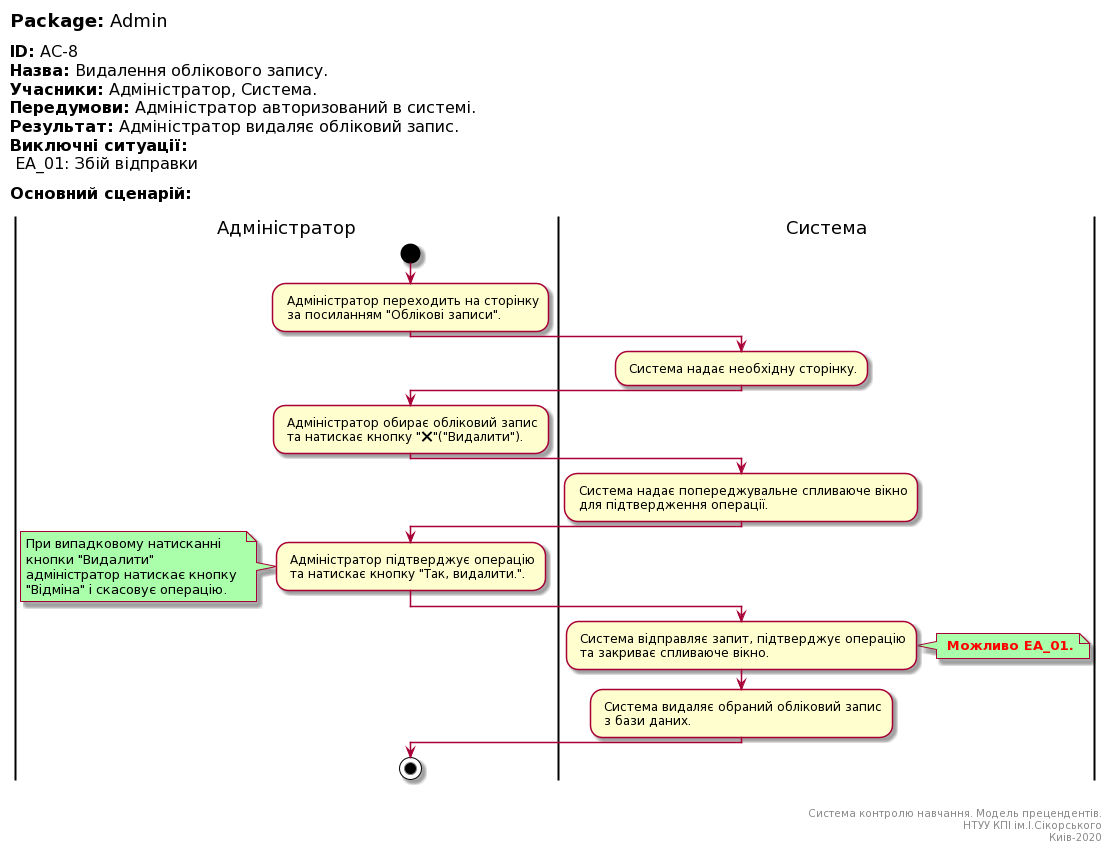

The diagram above was rendered by PlantUML. Its source (embedded in the PNG):
@startuml
left header
<font color=000 size=18><b>Package:</b> Admin

<font color=000 size=16><b>ID:</b> AC-8
<font color=000 size=16><b>Назва:</b> Видалення облікового запису.
<font color=000 size=16><b>Учасники:</b> Адміністратор, Система.
<font color=000 size=16><b>Передумови:</b> Адміністратор авторизований в системі.
<font color=000 size=16><b>Результат:</b> Адміністратор видаляє обліковий запис.
<font color=000 size=16><b>Виключні ситуації:</b>
<font color=000 size=16> EA_01: Збій відправки

<font color=000 size=16><b>Основний сценарій:</b>

end header

|Адміністратор|
start
: Адміністратор переходить на сторінку 
 за посиланням "Облікові записи".;

|Система|
: Система надає необхідну сторінку.;

|Адміністратор|
: Адміністратор обирає обліковий запис
 та натискає кнопку "❌"("Видалити").;

|Система|
: Система надає попереджувальне спливаюче вікно
 для підтвердження операції.;

|Адміністратор|
: Адміністратор підтверджує операцію
 та натискає кнопку "Так, видалити.".;

note left #aaffaa
При випадковому натисканні 
кнопки "Видалити"
адміністратор натискає кнопку 
"Відміна" і скасовує операцію.
end note

|Система|
: Система відправляє запит, підтверджує операцію
 та закриває спливаюче вікно.;

note right #aaffaa
<font color=red><b> Можливо EA_01.
end note

: Система видаляє обраний обліковий запис
 з бази даних.;

|Адміністратор|
stop;

right footer


Система контролю навчання. Модель прецендентів.
НТУУ КПІ ім.І.Сікорського
Киів-2020
end footer
@enduml